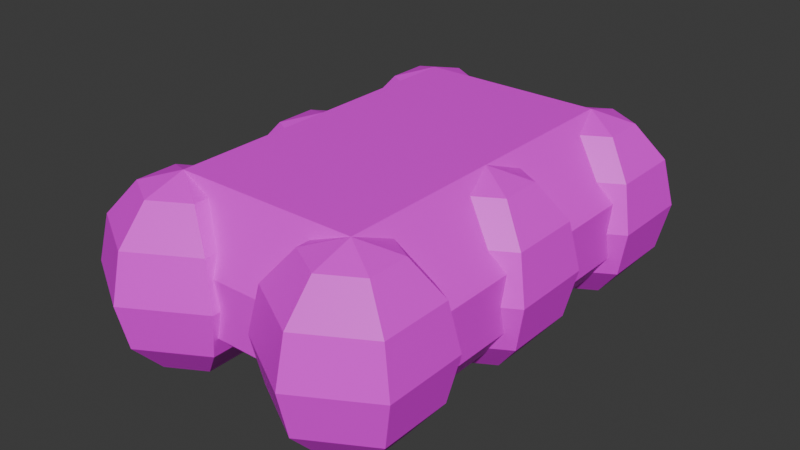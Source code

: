 # Source: Eggs.blend  (saved by Blender 5.0.118; exported with 4.5.12 LTS)
import bpy
from mathutils import Matrix  # noqa: F401  (used for matrix-valued properties, if any)

bpy.ops.wm.read_factory_settings(use_empty=True)
scene = bpy.context.scene
scene.name = 'Scene'

# ---- images (referenced by path relative to the original .blend; pixels are not part of the script)
import os
ASSET_DIR = os.environ.get("B2B_ASSET_DIR", "")  # directory of the original .blend (textures are referenced by path, not embedded)
HERE = os.path.dirname(os.path.abspath(__file__))  # packed textures are extracted next to this script under _unpacked/

def load_image(name, relpath, width, height, colorspace="sRGB"):
    """Load a texture the original file referenced (path relative to the .blend, or extracted next to this script)."""
    p = next((c for c in (os.path.join(HERE, relpath), os.path.join(ASSET_DIR, relpath)) if relpath and os.path.exists(c)), "")
    if p:
        img = bpy.data.images.load(p, check_existing=True)
        img.name = name
    else:  # same state as the original file: an image datablock whose file is absent (Cycles renders it pink)
        img = bpy.data.images.new(name, width, height)
        img.source = "FILE"
        img.filepath = "//" + (relpath or name)
    img.colorspace_settings.name = colorspace
    return img
img_eggs = load_image('Eggs', 'missing.png', 1024, 1024, 'sRGB')

# ---- materials (node trees are filled in below, after node groups)
mat_eggs = bpy.data.materials.new('Eggs')

# ---- material node trees
mat_eggs.use_nodes = True; mat_eggs.node_tree.nodes.clear()
_N = mat_eggs.node_tree.nodes; _L = mat_eggs.node_tree.links
n0 = _N.new('ShaderNodeBsdfPrincipled'); n0.name = 'Principled BSDF'; n0.location = (-200, 100)
n1 = _N.new('ShaderNodeOutputMaterial'); n1.name = 'Material Output'; n1.location = (200, 100)
n2 = _N.new('ShaderNodeTexImage'); n2.name = 'Image Texture'; n2.location = (-490, 75)
n2.image = img_eggs
n2.interpolation = 'Closest'
_L.new(n0.outputs[0], n1.inputs[0])
_L.new(n2.outputs[0], n0.inputs[0])
n1.is_active_output = True

# ---- world
world_world = bpy.data.worlds.new('World'); scene.world = world_world
world_world.use_nodes = True; world_world.node_tree.nodes.clear()
_N = world_world.node_tree.nodes; _L = world_world.node_tree.links
n0 = _N.new('ShaderNodeOutputWorld'); n0.name = 'World Output'; n0.location = (300, 300)
n1 = _N.new('ShaderNodeBackground'); n1.name = 'Background'; n1.location = (10, 300)
n1.inputs[0].default_value = (0.05088, 0.05088, 0.05088, 1.0)
_L.new(n1.outputs[0], n0.inputs[0])
n0.is_active_output = True
world_world.color = (0.05088, 0.05088, 0.05088)
world_world.sun_shadow_jitter_overblur = 0.0

# ---- meshes
me_eggs = bpy.data.meshes.new('Eggs')
me_eggs.from_pydata([(0.1, -0.07794, 0.1366), (0.1, -0.09, 0.0866), (0.1, -0.07794, 0.0366), (0.1, -0.045, -3.539e-08), (0.1, -0.2579, 0.1366), (0.1, -0.1021, 0.1366), (0.139, -0.0225, -3.539e-08), (0.1675, -0.03897, 0.0366), (0.1779, -0.045, 0.0866), (0.1675, -0.03897, 0.1366), (0.139, -0.0225, 0.1732), (0.1, 9.614e-11, 0.1866), (0.1, -0.1021, 0.0366), (0.139, 0.0225, 0.1732), (0.1675, 0.03897, 0.1366), (0.1779, 0.045, 0.0866), (0.1675, 0.03897, 0.0366), (0.139, 0.0225, -3.539e-08), (0.1, -0.135, -3.539e-08), (0.139, -0.1575, -3.539e-08), (0.1, 0.045, -3.539e-08), (0.1, 0.07794, 0.0366), (0.1675, -0.141, 0.0366), (0.1, 0.07794, 0.1366), (0.1, 0.045, 0.1732), (0.1779, -0.135, 0.0866), (0.1, -0.045, 0.1732), (0.1675, -0.141, 0.1366), (0.16, 0.0, 0.0566), (0.0325, -0.03897, 0.0366), (0.06103, -0.0225, -3.539e-08), (0.139, -0.1575, 0.1732), (0.1, -0.18, 0.1866), (0.16, 0.0, 0.1166), (0.0325, 0.03897, 0.0366), (0.06103, 0.0225, -3.539e-08), (0.139, -0.2025, 0.1732), (0.1675, -0.219, 0.1366), (0.1779, -0.225, 0.0866), (0.1675, -0.219, 0.0366), (0.139, -0.2025, -3.539e-08), (0.1, -0.225, -3.539e-08), (0.1, -0.2579, 0.0366), (0.1, -0.27, 0.0866), (0.1, -0.135, 0.1732), (0.1, -0.225, 0.1732), (0.0325, -0.219, 0.1366), (0.02206, -0.225, 0.0866), (0.0325, -0.219, 0.0366), (0.06103, -0.2025, 0.0), (0.06103, -0.2025, 0.1732), (0.0325, -0.141, 0.1366), (0.02206, -0.135, 0.0866), (0.0325, -0.141, 0.0366), (0.06103, -0.1575, -3.539e-08), (0.06103, -0.1575, 0.1732), (0.1, 0.1021, 0.1366), (0.1, 0.2579, 0.1366), (0.1, 0.2579, 0.0366), (0.1, 0.225, -3.539e-08), (0.139, 0.2025, -3.539e-08), (0.1675, 0.219, 0.0366), (0.1779, 0.225, 0.0866), (0.1675, 0.219, 0.1366), (0.139, 0.2025, 0.1732), (0.1, 0.18, 0.1866), (0.139, 0.1575, 0.1732), (0.1675, 0.141, 0.1366), (0.1779, 0.135, 0.0866), (0.1675, 0.141, 0.0366), (0.139, 0.1575, -3.539e-08), (0.1, 0.135, -3.539e-08), (0.1, 0.1021, 0.0366), (0.1, 0.09, 0.0866), (0.1, 0.225, 0.1732), (0.1, 0.135, 0.1732), (0.0325, 0.141, 0.1366), (0.02206, 0.135, 0.0866), (0.0325, 0.141, 0.0366), (0.06103, 0.1575, -3.539e-08), (0.06103, 0.1575, 0.1732), (0.0325, 0.219, 0.1366), (0.02206, 0.225, 0.0866), (0.0325, 0.219, 0.0366), (0.06103, 0.2025, -3.539e-08), (0.06103, 0.2025, 0.1732), (0.1, 0.27, 0.0866), (0.16, -0.216, 0.1166), (0.16, 0.216, 0.1166), (0.16, 0.216, 0.0566), (0.16, -0.216, 0.0566), (0.14, 0.18, 0.0266), (0.14, -0.18, 0.0266), (0.14, 0.0, 0.0266), (-0.1, -0.07794, 0.1366), (-0.1, -0.09, 0.0866), (-0.1, -0.07794, 0.0366), (-0.1, -0.045, -3.539e-08), (-0.1, -0.2579, 0.1366), (-0.1, -0.1021, 0.1366), (-0.139, -0.0225, -3.539e-08), (-0.1675, -0.03897, 0.0366), (-0.1779, -0.045, 0.0866), (-0.1675, -0.03897, 0.1366), (-0.139, -0.0225, 0.1732), (-0.1, 9.614e-11, 0.1866), (-0.1, -0.1021, 0.0366), (-0.139, 0.0225, 0.1732), (-0.1675, 0.03897, 0.1366), (-0.1779, 0.045, 0.0866), (-0.1675, 0.03897, 0.0366), (-0.139, 0.0225, -3.539e-08), (-0.1, -0.135, -3.539e-08), (-0.139, -0.1575, -3.539e-08), (-0.1, 0.045, -3.539e-08), (-0.1, 0.07794, 0.0366), (-0.1675, -0.141, 0.0366), (-0.1, 0.07794, 0.1366), (-0.1, 0.045, 0.1732), (-0.1779, -0.135, 0.0866), (-0.1, -0.045, 0.1732), (-0.1675, -0.141, 0.1366), (-0.16, 0.0, 0.0566), (-0.0325, -0.03897, 0.0366), (-0.06103, -0.0225, -3.539e-08), (-0.139, -0.1575, 0.1732), (-0.1, -0.18, 0.1866), (-0.16, 0.0, 0.1166), (-0.0325, 0.03897, 0.0366), (-0.06103, 0.0225, -3.539e-08), (-0.139, -0.2025, 0.1732), (-0.1675, -0.219, 0.1366), (-0.1779, -0.225, 0.0866), (-0.1675, -0.219, 0.0366), (-0.139, -0.2025, -3.539e-08), (-0.1, -0.225, -3.539e-08), (-0.1, -0.2579, 0.0366), (-0.1, -0.27, 0.0866), (-0.1, -0.135, 0.1732), (-0.1, -0.225, 0.1732), (-0.0325, -0.219, 0.1366), (-0.02206, -0.225, 0.0866), (-0.0325, -0.219, 0.0366), (-0.06103, -0.2025, -3.539e-08), (-0.06103, -0.2025, 0.1732), (-0.0325, -0.141, 0.1366), (-0.02206, -0.135, 0.0866), (-0.0325, -0.141, 0.0366), (-0.06103, -0.1575, -3.539e-08), (-0.06103, -0.1575, 0.1732), (-0.1, 0.1021, 0.1366), (-0.1, 0.2579, 0.1366), (-0.1, 0.2579, 0.0366), (-0.1, 0.225, -3.539e-08), (-0.139, 0.2025, -3.539e-08), (-0.1675, 0.219, 0.0366), (-0.1779, 0.225, 0.0866), (-0.1675, 0.219, 0.1366), (-0.139, 0.2025, 0.1732), (-0.1, 0.18, 0.1866), (-0.139, 0.1575, 0.1732), (-0.1675, 0.141, 0.1366), (-0.1779, 0.135, 0.0866), (-0.1675, 0.141, 0.0366), (-0.139, 0.1575, -3.539e-08), (-0.1, 0.135, -3.539e-08), (-0.1, 0.1021, 0.0366), (-0.1, 0.09, 0.0866), (-0.1, 0.225, 0.1732), (-0.1, 0.135, 0.1732), (-0.0325, 0.141, 0.1366), (-0.02206, 0.135, 0.0866), (-0.0325, 0.141, 0.0366), (-0.06103, 0.1575, -3.539e-08), (-0.06103, 0.1575, 0.1732), (-0.0325, 0.219, 0.1366), (-0.02206, 0.225, 0.0866), (-0.0325, 0.219, 0.0366), (-0.06103, 0.2025, -3.539e-08), (-0.06103, 0.2025, 0.1732), (-0.1, 0.27, 0.0866), (-0.16, -0.216, 0.1166), (-0.16, 0.216, 0.1166), (-0.16, 0.216, 0.0566), (-0.16, -0.216, 0.0566), (-0.14, 0.18, 0.0266), (-0.14, -0.18, 0.0266), (-0.14, 0.0, 0.0266)], [], [(16, 15, 8, 7), (15, 14, 9, 8), (19, 22, 39, 40), (17, 16, 7, 6), (20, 21, 16, 17), (14, 13, 10, 9), (10, 11, 26), (35, 20, 17, 6, 3, 30), (7, 8, 1, 2), (13, 11, 10), (21, 73, 15, 16), (25, 27, 37, 38), (73, 23, 14, 15), (24, 11, 13), (23, 24, 13, 14), (8, 9, 0, 1), (9, 10, 26, 0), (6, 7, 2, 3), (88, 65, 11, 33), (3, 2, 29, 30), (88, 182, 159, 65), (36, 32, 45), (93, 187, 185, 91), (22, 25, 38, 39), (30, 29, 34, 35), (89, 28, 93, 91), (18, 12, 22, 19), (35, 34, 21, 20), (105, 126, 32, 11), (88, 33, 28, 89), (27, 31, 36, 37), (54, 18, 19, 40, 41, 49), (39, 38, 43, 42), (31, 32, 36), (12, 1, 25, 22), (1, 5, 27, 25), (44, 32, 31), (5, 44, 31, 27), (38, 37, 4, 43), (37, 36, 45, 4), (40, 39, 42, 41), (42, 43, 47, 48), (4, 45, 50, 46), (41, 42, 48, 49), (45, 32, 50), (43, 4, 46, 47), (47, 46, 51, 52), (48, 47, 52, 53), (49, 48, 53, 54), (46, 50, 55, 51), (50, 32, 55), (54, 53, 12, 18), (60, 61, 69, 70), (62, 63, 67, 68), (66, 65, 75), (61, 62, 68, 69), (59, 58, 61, 60), (63, 64, 66, 67), (84, 59, 60, 70, 71, 79), (69, 68, 73, 72), (64, 65, 66), (58, 86, 62, 61), (86, 57, 63, 62), (74, 65, 64), (57, 74, 64, 63), (68, 67, 56, 73), (67, 66, 75, 56), (70, 69, 72, 71), (71, 72, 78, 79), (77, 76, 81, 82), (78, 77, 82, 83), (79, 78, 83, 84), (76, 80, 85, 81), (80, 65, 85), (83, 82, 86, 58), (84, 83, 58, 59), (81, 85, 74, 57), (85, 65, 74), (82, 81, 57, 86), (181, 184, 90, 87), (33, 11, 32, 87), (159, 105, 11, 65), (89, 183, 182, 88), (181, 87, 32, 126), (91, 185, 183, 89), (92, 186, 187, 93), (33, 87, 90, 28), (184, 186, 92, 90), (28, 90, 92, 93), (110, 101, 102, 109), (109, 102, 103, 108), (113, 134, 133, 116), (111, 100, 101, 110), (114, 111, 110, 115), (108, 103, 104, 107), (104, 120, 105), (129, 124, 97, 100, 111, 114), (101, 96, 95, 102), (107, 104, 105), (115, 110, 109, 167), (119, 132, 131, 121), (167, 109, 108, 117), (118, 107, 105), (117, 108, 107, 118), (102, 95, 94, 103), (103, 94, 120, 104), (100, 97, 96, 101), (182, 127, 105, 159), (97, 124, 123, 96), (130, 139, 126), (116, 133, 132, 119), (124, 129, 128, 123), (183, 185, 187, 122), (112, 113, 116, 106), (129, 114, 115, 128), (182, 183, 122, 127), (121, 131, 130, 125), (148, 143, 135, 134, 113, 112), (133, 136, 137, 132), (125, 130, 126), (106, 116, 119, 95), (95, 119, 121, 99), (138, 125, 126), (99, 121, 125, 138), (132, 137, 98, 131), (131, 98, 139, 130), (134, 135, 136, 133), (136, 142, 141, 137), (98, 140, 144, 139), (135, 143, 142, 136), (139, 144, 126), (137, 141, 140, 98), (141, 146, 145, 140), (142, 147, 146, 141), (143, 148, 147, 142), (140, 145, 149, 144), (144, 149, 126), (148, 112, 106, 147), (154, 164, 163, 155), (156, 162, 161, 157), (160, 169, 159), (155, 163, 162, 156), (153, 154, 155, 152), (157, 161, 160, 158), (178, 173, 165, 164, 154, 153), (163, 166, 167, 162), (158, 160, 159), (152, 155, 156, 180), (180, 156, 157, 151), (168, 158, 159), (151, 157, 158, 168), (162, 167, 150, 161), (161, 150, 169, 160), (164, 165, 166, 163), (165, 173, 172, 166), (171, 176, 175, 170), (172, 177, 176, 171), (173, 178, 177, 172), (170, 175, 179, 174), (174, 179, 159), (177, 152, 180, 176), (178, 153, 152, 177), (175, 151, 168, 179), (179, 168, 159), (176, 180, 151, 175), (127, 181, 126, 105), (127, 122, 184, 181), (122, 187, 186, 184)])
_uv = me_eggs.uv_layers.new(name='UVMap')
_uv.uv.foreach_set('vector', [0.9835, 0.5507, 0.9928, 0.6247, 0.8623, 0.6258, 0.8704, 0.5517, 0.9928, 0.6247, 0.9847, 0.6989, 0.8717, 0.6998, 0.8623, 0.6258, 0.959, 0.4836, 0.9835, 0.5507, 0.8704, 0.5517, 0.8937, 0.4841, 0.959, 0.4836, 0.9835, 0.5507, 0.8704, 0.5517, 0.8937, 0.4841, 0.959, 0.4836, 0.9835, 0.5507, 0.8704, 0.5517, 0.8937, 0.4841, 0.9847, 0.6989, 0.9614, 0.7664, 0.8961, 0.7669, 0.8717, 0.6998, 0.9614, 0.7664, 0.9292, 0.8264, 0.8961, 0.7669, 0.2436, 0.6904, 0.2436, 0.7557, 0.1871, 0.7883, 0.1306, 0.7557, 0.1306, 0.6904, 0.1871, 0.6578, 0.9835, 0.5507, 0.9928, 0.6247, 0.8623, 0.6258, 0.8704, 0.5517, 0.9614, 0.7664, 0.9292, 0.8264, 0.8961, 0.7669, 0.9835, 0.5507, 0.9928, 0.6247, 0.8623, 0.6258, 0.8704, 0.5517, 0.9928, 0.6247, 0.9847, 0.6989, 0.8717, 0.6998, 0.8623, 0.6258, 0.9928, 0.6247, 0.9847, 0.6989, 0.8717, 0.6998, 0.8623, 0.6258, 0.9614, 0.7664, 0.9292, 0.8264, 0.8961, 0.7669, 0.9847, 0.6989, 0.9614, 0.7664, 0.8961, 0.7669, 0.8717, 0.6998, 0.9928, 0.6247, 0.9847, 0.6989, 0.8717, 0.6998, 0.8623, 0.6258, 0.9847, 0.6989, 0.9614, 0.7664, 0.8961, 0.7669, 0.8717, 0.6998, 0.959, 0.4836, 0.9835, 0.5507, 0.8704, 0.5517, 0.8937, 0.4841, 0.1658, 0.6251, 0.03207, 0.5729, 0.03207, 0.3118, 0.1658, 0.3118, 0.9615, 0.4835, 0.9849, 0.551, 0.8718, 0.5502, 0.8962, 0.4831, 0.8155, 0.002268, 0.8155, 0.4664, 0.7202, 0.3794, 0.7202, 0.0893, 0.9614, 0.7664, 0.9292, 0.8264, 0.8961, 0.7669, 0.7186, 0.2668, 0.3125, 0.2668, 0.3125, 0.00575, 0.7186, 0.00575, 0.9835, 0.5507, 0.9928, 0.6247, 0.8623, 0.6258, 0.8704, 0.5517, 0.9615, 0.4835, 0.9849, 0.551, 0.8718, 0.5502, 0.8962, 0.4831, 0.2528, 0.6251, 0.2528, 0.3118, 0.3051, 0.3118, 0.3051, 0.5729, 0.959, 0.4836, 0.9835, 0.5507, 0.8704, 0.5517, 0.8937, 0.4841, 0.9615, 0.4835, 0.9849, 0.551, 0.8718, 0.5502, 0.8962, 0.4831, 0.5841, 0.5333, 0.8451, 0.5333, 0.8451, 0.8234, 0.5841, 0.8234, 0.1658, 0.6251, 0.1658, 0.3118, 0.2528, 0.3118, 0.2528, 0.6251, 0.9847, 0.6989, 0.9614, 0.7664, 0.8961, 0.7669, 0.8717, 0.6998, 0.2436, 0.6904, 0.2436, 0.7557, 0.1871, 0.7883, 0.1306, 0.7557, 0.1306, 0.6904, 0.1871, 0.6578, 0.9835, 0.5507, 0.9928, 0.6247, 0.8623, 0.6258, 0.8704, 0.5517, 0.9614, 0.7664, 0.9292, 0.8264, 0.8961, 0.7669, 0.9835, 0.5507, 0.9928, 0.6247, 0.8623, 0.6258, 0.8704, 0.5517, 0.9928, 0.6247, 0.9847, 0.6989, 0.8717, 0.6998, 0.8623, 0.6258, 0.9614, 0.7664, 0.9292, 0.8264, 0.8961, 0.7669, 0.9847, 0.6989, 0.9614, 0.7664, 0.8961, 0.7669, 0.8717, 0.6998, 0.9928, 0.6247, 0.9847, 0.6989, 0.8717, 0.6998, 0.8623, 0.6258, 0.9847, 0.6989, 0.9614, 0.7664, 0.8961, 0.7669, 0.8717, 0.6998, 0.959, 0.4836, 0.9835, 0.5507, 0.8704, 0.5517, 0.8937, 0.4841, 0.9835, 0.5507, 0.9928, 0.6247, 0.8623, 0.6258, 0.8704, 0.5517, 0.9847, 0.6989, 0.9614, 0.7664, 0.8961, 0.7669, 0.8717, 0.6998, 0.959, 0.4836, 0.9835, 0.5507, 0.8704, 0.5517, 0.8937, 0.4841, 0.9614, 0.7664, 0.9292, 0.8264, 0.8961, 0.7669, 0.9928, 0.6247, 0.9847, 0.6989, 0.8717, 0.6998, 0.8623, 0.6258, 0.9928, 0.6247, 0.9847, 0.6989, 0.8717, 0.6998, 0.8623, 0.6258, 0.9835, 0.5507, 0.9928, 0.6247, 0.8623, 0.6258, 0.8704, 0.5517, 0.959, 0.4836, 0.9835, 0.5507, 0.8704, 0.5517, 0.8937, 0.4841, 0.9847, 0.6989, 0.9614, 0.7664, 0.8961, 0.7669, 0.8717, 0.6998, 0.9614, 0.7664, 0.9292, 0.8264, 0.8961, 0.7669, 0.9615, 0.4835, 0.9849, 0.551, 0.8718, 0.5502, 0.8962, 0.4831, 0.959, 0.4836, 0.9835, 0.5507, 0.8704, 0.5517, 0.8937, 0.4841, 0.9928, 0.6247, 0.9847, 0.6989, 0.8717, 0.6998, 0.8623, 0.6258, 0.9614, 0.7664, 0.9292, 0.8264, 0.8961, 0.7669, 0.9835, 0.5507, 0.9928, 0.6247, 0.8623, 0.6258, 0.8704, 0.5517, 0.959, 0.4836, 0.9835, 0.5507, 0.8704, 0.5517, 0.8937, 0.4841, 0.9847, 0.6989, 0.9614, 0.7664, 0.8961, 0.7669, 0.8717, 0.6998, 0.2436, 0.6904, 0.2436, 0.7557, 0.1871, 0.7883, 0.1306, 0.7557, 0.1306, 0.6904, 0.1871, 0.6578, 0.9835, 0.5507, 0.9928, 0.6247, 0.8623, 0.6258, 0.8704, 0.5517, 0.9614, 0.7664, 0.9292, 0.8264, 0.8961, 0.7669, 0.9835, 0.5507, 0.9928, 0.6247, 0.8623, 0.6258, 0.8704, 0.5517, 0.9928, 0.6247, 0.9847, 0.6989, 0.8717, 0.6998, 0.8623, 0.6258, 0.9614, 0.7664, 0.9292, 0.8264, 0.8961, 0.7669, 0.9847, 0.6989, 0.9614, 0.7664, 0.8961, 0.7669, 0.8717, 0.6998, 0.9928, 0.6247, 0.9847, 0.6989, 0.8717, 0.6998, 0.8623, 0.6258, 0.9847, 0.6989, 0.9614, 0.7664, 0.8961, 0.7669, 0.8717, 0.6998, 0.959, 0.4836, 0.9835, 0.5507, 0.8704, 0.5517, 0.8937, 0.4841, 0.9615, 0.4835, 0.9849, 0.551, 0.8718, 0.5502, 0.8962, 0.4831, 0.9928, 0.6247, 0.9847, 0.6989, 0.8717, 0.6998, 0.8623, 0.6258, 0.9835, 0.5507, 0.9928, 0.6247, 0.8623, 0.6258, 0.8704, 0.5517, 0.959, 0.4836, 0.9835, 0.5507, 0.8704, 0.5517, 0.8937, 0.4841, 0.9847, 0.6989, 0.9614, 0.7664, 0.8961, 0.7669, 0.8717, 0.6998, 0.9614, 0.7664, 0.9292, 0.8264, 0.8961, 0.7669, 0.9835, 0.5507, 0.9928, 0.6247, 0.8623, 0.6258, 0.8704, 0.5517, 0.959, 0.4836, 0.9835, 0.5507, 0.8704, 0.5517, 0.8937, 0.4841, 0.9847, 0.6989, 0.9614, 0.7664, 0.8961, 0.7669, 0.8717, 0.6998, 0.9614, 0.7664, 0.9292, 0.8264, 0.8961, 0.7669, 0.9928, 0.6247, 0.9847, 0.6989, 0.8717, 0.6998, 0.8623, 0.6258, 0.8162, 0.002268, 0.9377, 0.002268, 0.9377, 0.4664, 0.8162, 0.4664, 0.1658, 0.3118, 0.03207, 0.3118, 0.03207, 0.05074, 0.1658, -0.001479, 0.323, 0.5333, 0.5841, 0.5333, 0.5841, 0.8234, 0.323, 0.8234, 0.937, 0.002268, 0.937, 0.4664, 0.8155, 0.4664, 0.8155, 0.002268, 0.8162, 0.002268, 0.8162, 0.4664, 0.7202, 0.4374, 0.7202, 0.03128, 0.9893, 0.03128, 0.9893, 0.4374, 0.937, 0.4664, 0.937, 0.002268, 0.7186, 0.5279, 0.3125, 0.5279, 0.3125, 0.2668, 0.7186, 0.2668, 0.1658, 0.3118, 0.1658, -0.001479, 0.2528, -0.001479, 0.2528, 0.3118, 0.9377, 0.002268, 0.9893, 0.0893, 0.9893, 0.3794, 0.9377, 0.4664, 0.2528, 0.3118, 0.2528, -0.001479, 0.3051, 0.05074, 0.3051, 0.3118, 0.8704, 0.5517, 0.9835, 0.5507, 0.9928, 0.6247, 0.8623, 0.6258, 0.8623, 0.6258, 0.9928, 0.6247, 0.9847, 0.6989, 0.8717, 0.6998, 0.8937, 0.4841, 0.959, 0.4836, 0.9835, 0.5507, 0.8704, 0.5517, 0.8937, 0.4841, 0.959, 0.4836, 0.9835, 0.5507, 0.8704, 0.5517, 0.959, 0.4836, 0.8937, 0.4841, 0.8704, 0.5517, 0.9835, 0.5507, 0.8717, 0.6998, 0.9847, 0.6989, 0.9614, 0.7664, 0.8961, 0.7669, 0.9614, 0.7664, 0.8961, 0.7669, 0.9292, 0.8264, 0.2436, 0.6904, 0.2436, 0.7557, 0.1871, 0.7883, 0.1306, 0.7557, 0.1306, 0.6904, 0.1871, 0.6578, 0.9835, 0.5507, 0.8704, 0.5517, 0.8623, 0.6258, 0.9928, 0.6247, 0.8961, 0.7669, 0.9614, 0.7664, 0.9292, 0.8264, 0.9835, 0.5507, 0.8704, 0.5517, 0.8623, 0.6258, 0.9928, 0.6247, 0.8623, 0.6258, 0.9928, 0.6247, 0.9847, 0.6989, 0.8717, 0.6998, 0.9928, 0.6247, 0.8623, 0.6258, 0.8717, 0.6998, 0.9847, 0.6989, 0.9614, 0.7664, 0.8961, 0.7669, 0.9292, 0.8264, 0.9847, 0.6989, 0.8717, 0.6998, 0.8961, 0.7669, 0.9614, 0.7664, 0.9928, 0.6247, 0.8623, 0.6258, 0.8717, 0.6998, 0.9847, 0.6989, 0.9847, 0.6989, 0.8717, 0.6998, 0.8961, 0.7669, 0.9614, 0.7664, 0.959, 0.4836, 0.8937, 0.4841, 0.8704, 0.5517, 0.9835, 0.5507, 0.1658, 0.6251, 0.1658, 0.3118, 0.03207, 0.3118, 0.03207, 0.5729, 0.9615, 0.4835, 0.9849, 0.551, 0.8718, 0.5502, 0.8962, 0.4831, 0.9614, 0.7664, 0.8961, 0.7669, 0.9292, 0.8264, 0.8704, 0.5517, 0.9835, 0.5507, 0.9928, 0.6247, 0.8623, 0.6258, 0.9615, 0.4835, 0.9849, 0.551, 0.8718, 0.5502, 0.8962, 0.4831, 0.2528, 0.6251, 0.3051, 0.5729, 0.3051, 0.3118, 0.2528, 0.3118, 0.959, 0.4836, 0.8937, 0.4841, 0.8704, 0.5517, 0.9835, 0.5507, 0.9615, 0.4835, 0.9849, 0.551, 0.8718, 0.5502, 0.8962, 0.4831, 0.1658, 0.6251, 0.2528, 0.6251, 0.2528, 0.3118, 0.1658, 0.3118, 0.8717, 0.6998, 0.9847, 0.6989, 0.9614, 0.7664, 0.8961, 0.7669, 0.2436, 0.6904, 0.2436, 0.7557, 0.1871, 0.7883, 0.1306, 0.7557, 0.1306, 0.6904, 0.1871, 0.6578, 0.9835, 0.5507, 0.8704, 0.5517, 0.8623, 0.6258, 0.9928, 0.6247, 0.8961, 0.7669, 0.9614, 0.7664, 0.9292, 0.8264, 0.9835, 0.5507, 0.8704, 0.5517, 0.8623, 0.6258, 0.9928, 0.6247, 0.9928, 0.6247, 0.8623, 0.6258, 0.8717, 0.6998, 0.9847, 0.6989, 0.9614, 0.7664, 0.8961, 0.7669, 0.9292, 0.8264, 0.9847, 0.6989, 0.8717, 0.6998, 0.8961, 0.7669, 0.9614, 0.7664, 0.9928, 0.6247, 0.8623, 0.6258, 0.8717, 0.6998, 0.9847, 0.6989, 0.9847, 0.6989, 0.8717, 0.6998, 0.8961, 0.7669, 0.9614, 0.7664, 0.959, 0.4836, 0.8937, 0.4841, 0.8704, 0.5517, 0.9835, 0.5507, 0.8704, 0.5517, 0.9835, 0.5507, 0.9928, 0.6247, 0.8623, 0.6258, 0.8717, 0.6998, 0.9847, 0.6989, 0.9614, 0.7664, 0.8961, 0.7669, 0.8937, 0.4841, 0.959, 0.4836, 0.9835, 0.5507, 0.8704, 0.5517, 0.8961, 0.7669, 0.9614, 0.7664, 0.9292, 0.8264, 0.8623, 0.6258, 0.9928, 0.6247, 0.9847, 0.6989, 0.8717, 0.6998, 0.8623, 0.6258, 0.9928, 0.6247, 0.9847, 0.6989, 0.8717, 0.6998, 0.8704, 0.5517, 0.9835, 0.5507, 0.9928, 0.6247, 0.8623, 0.6258, 0.8937, 0.4841, 0.959, 0.4836, 0.9835, 0.5507, 0.8704, 0.5517, 0.8717, 0.6998, 0.9847, 0.6989, 0.9614, 0.7664, 0.8961, 0.7669, 0.8961, 0.7669, 0.9614, 0.7664, 0.9292, 0.8264, 0.9615, 0.4835, 0.9849, 0.551, 0.8718, 0.5502, 0.8962, 0.4831, 0.8937, 0.4841, 0.959, 0.4836, 0.9835, 0.5507, 0.8704, 0.5517, 0.8623, 0.6258, 0.9928, 0.6247, 0.9847, 0.6989, 0.8717, 0.6998, 0.9614, 0.7664, 0.8961, 0.7669, 0.9292, 0.8264, 0.8704, 0.5517, 0.9835, 0.5507, 0.9928, 0.6247, 0.8623, 0.6258, 0.959, 0.4836, 0.8937, 0.4841, 0.8704, 0.5517, 0.9835, 0.5507, 0.8717, 0.6998, 0.9847, 0.6989, 0.9614, 0.7664, 0.8961, 0.7669, 0.2436, 0.6904, 0.2436, 0.7557, 0.1871, 0.7883, 0.1306, 0.7557, 0.1306, 0.6904, 0.1871, 0.6578, 0.9835, 0.5507, 0.8704, 0.5517, 0.8623, 0.6258, 0.9928, 0.6247, 0.8961, 0.7669, 0.9614, 0.7664, 0.9292, 0.8264, 0.9835, 0.5507, 0.8704, 0.5517, 0.8623, 0.6258, 0.9928, 0.6247, 0.9928, 0.6247, 0.8623, 0.6258, 0.8717, 0.6998, 0.9847, 0.6989, 0.9614, 0.7664, 0.8961, 0.7669, 0.9292, 0.8264, 0.9847, 0.6989, 0.8717, 0.6998, 0.8961, 0.7669, 0.9614, 0.7664, 0.9928, 0.6247, 0.8623, 0.6258, 0.8717, 0.6998, 0.9847, 0.6989, 0.9847, 0.6989, 0.8717, 0.6998, 0.8961, 0.7669, 0.9614, 0.7664, 0.959, 0.4836, 0.8937, 0.4841, 0.8704, 0.5517, 0.9835, 0.5507, 0.9615, 0.4835, 0.9849, 0.551, 0.8718, 0.5502, 0.8962, 0.4831, 0.8623, 0.6258, 0.9928, 0.6247, 0.9847, 0.6989, 0.8717, 0.6998, 0.8704, 0.5517, 0.9835, 0.5507, 0.9928, 0.6247, 0.8623, 0.6258, 0.8937, 0.4841, 0.959, 0.4836, 0.9835, 0.5507, 0.8704, 0.5517, 0.8717, 0.6998, 0.9847, 0.6989, 0.9614, 0.7664, 0.8961, 0.7669, 0.8961, 0.7669, 0.9614, 0.7664, 0.9292, 0.8264, 0.8704, 0.5517, 0.9835, 0.5507, 0.9928, 0.6247, 0.8623, 0.6258, 0.8937, 0.4841, 0.959, 0.4836, 0.9835, 0.5507, 0.8704, 0.5517, 0.8717, 0.6998, 0.9847, 0.6989, 0.9614, 0.7664, 0.8961, 0.7669, 0.8961, 0.7669, 0.9614, 0.7664, 0.9292, 0.8264, 0.8623, 0.6258, 0.9928, 0.6247, 0.9847, 0.6989, 0.8717, 0.6998, 0.1658, 0.3118, 0.1658, -0.001479, 0.03207, 0.05074, 0.03207, 0.3118, 0.1658, 0.3118, 0.2528, 0.3118, 0.2528, -0.001479, 0.1658, -0.001479, 0.2528, 0.3118, 0.3051, 0.3118, 0.3051, 0.05074, 0.2528, -0.001479])
me_eggs.materials.append(mat_eggs)
me_eggs.update()

# ---- objects
ob_eggs = bpy.data.objects.new('Eggs', me_eggs)

# ---- transforms, parenting, visibility, modifiers, constraints
ob_eggs.location = (0.0, 0.0, 0.0)

# ---- collection membership
scene.collection.objects.link(ob_eggs)

# ---- scene / render settings (as saved in the file)
scene.frame_start = 1; scene.frame_end = 250; scene.frame_set(1)
scene.render.engine = 'BLENDER_EEVEE_NEXT'
scene.render.bake_bias = 0.0
scene.render.bake_samples = 0
bpy.context.view_layer.update()

# ---- added for rendering (the .blend has no active camera and no usable light): camera, sun
cam_auto = bpy.data.cameras.new('AutoCamera')
cam_auto.lens = 50.0
cam_auto.sensor_width = 36.0
cam_auto.clip_end = 1000.0
ob_auto_camera = bpy.data.objects.new('AutoCamera', cam_auto)
scene.collection.objects.link(ob_auto_camera)
ob_auto_camera.location = (0.622776, -0.747332, 0.591522)
ob_auto_camera.rotation_euler = (1.09748, -7.21219e-08, 0.694738)
scene.camera = ob_auto_camera
light_auto_sun = bpy.data.lights.new('AutoSun', 'SUN')
light_auto_sun.energy = 3.0
light_auto_sun.angle = 0.0523599
ob_auto_sun = bpy.data.objects.new('AutoSun', light_auto_sun)
scene.collection.objects.link(ob_auto_sun)
ob_auto_sun.rotation_euler = (0.872665, 0.174533, 0.523599)
bpy.context.view_layer.update()
